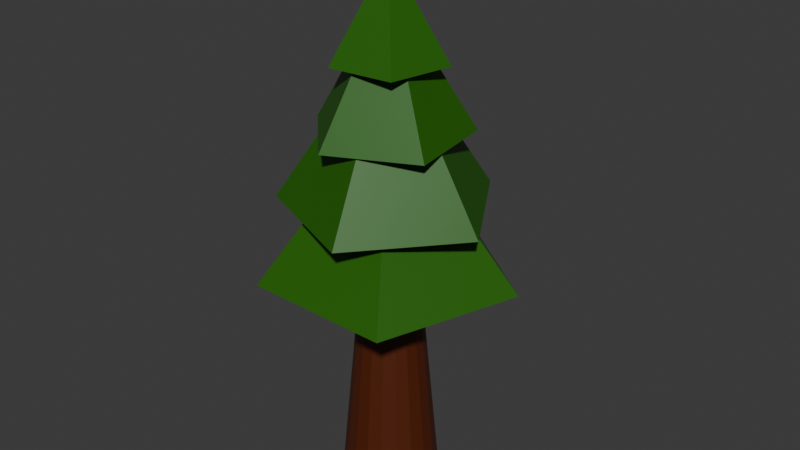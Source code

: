 # Source: thicktree.blend  (saved by Blender 4.3.34; exported with 4.5.12 LTS)
import bpy
from mathutils import Matrix  # noqa: F401  (used for matrix-valued properties, if any)

bpy.ops.wm.read_factory_settings(use_empty=True)
scene = bpy.context.scene
scene.name = 'Scene'

# ---- collections
col_collection = bpy.data.collections.new('Collection'); scene.collection.children.link(col_collection)

# ---- materials (node trees are filled in below, after node groups)
mat_grean = bpy.data.materials.new('Grean')
mat_material = bpy.data.materials.new('Material')
mat_grean_001 = bpy.data.materials.new('Grean.001')

# ---- material node trees
mat_grean.use_nodes = True; mat_grean.node_tree.nodes.clear()
_N = mat_grean.node_tree.nodes; _L = mat_grean.node_tree.links
n0 = _N.new('ShaderNodeBsdfPrincipled'); n0.name = 'Principled BSDF'; n0.location = (10, 300)
n0.inputs[0].default_value = (0.0177, 0.1271, 0.0, 1.0)
n1 = _N.new('ShaderNodeOutputMaterial'); n1.name = 'Material Output'; n1.location = (300, 300)
_L.new(n0.outputs[0], n1.inputs[0])
n1.is_active_output = True
mat_material.use_nodes = True; mat_material.node_tree.nodes.clear()
_N = mat_material.node_tree.nodes; _L = mat_material.node_tree.links
n0 = _N.new('ShaderNodeBsdfPrincipled'); n0.name = 'Principled BSDF'; n0.location = (10, 300)
n0.inputs[0].default_value = (0.08852, 0.01479, 0.001347, 1.0)
n1 = _N.new('ShaderNodeOutputMaterial'); n1.name = 'Material Output'; n1.location = (300, 300)
_L.new(n0.outputs[0], n1.inputs[0])
n1.is_active_output = True
mat_grean_001.use_nodes = True; mat_grean_001.node_tree.nodes.clear()
_N = mat_grean_001.node_tree.nodes; _L = mat_grean_001.node_tree.links
n0 = _N.new('ShaderNodeBsdfPrincipled'); n0.name = 'Principled BSDF'; n0.location = (10, 300)
n0.inputs[0].default_value = (0.0177, 0.1271, 0.0, 1.0)
n1 = _N.new('ShaderNodeOutputMaterial'); n1.name = 'Material Output'; n1.location = (300, 300)
_L.new(n0.outputs[0], n1.inputs[0])
n1.is_active_output = True

# ---- world
world_world = bpy.data.worlds.new('World'); scene.world = world_world
world_world.use_nodes = True; world_world.node_tree.nodes.clear()
_N = world_world.node_tree.nodes; _L = world_world.node_tree.links
n0 = _N.new('ShaderNodeOutputWorld'); n0.name = 'World Output'; n0.location = (300, 300)
n1 = _N.new('ShaderNodeBackground'); n1.name = 'Background'; n1.location = (10, 300)
n1.inputs[0].default_value = (0.05088, 0.05088, 0.05088, 1.0)
_L.new(n1.outputs[0], n0.inputs[0])
n0.is_active_output = True
world_world.color = (0.05088, 0.05088, 0.05088)
world_world.sun_shadow_jitter_overblur = 0.0

# ---- meshes
me_cone = bpy.data.meshes.new('Cone')
me_cone.from_pydata([(0.0, 1.28, -1.0), (1.217, 0.3955, -1.0), (0.7524, -1.036, -1.0), (-0.7524, -1.036, -1.0), (-1.217, 0.3955, -1.0), (0.0, 0.0, 1.0)], [], [(0, 5, 1), (1, 5, 2), (2, 5, 3), (0, 1, 2, 3, 4), (3, 5, 4), (4, 5, 0)])
_uv = me_cone.uv_layers.new(name='UVMap')
_uv.uv.foreach_set('vector', [0.25, 0.49, 0.25, 0.25, 0.4783, 0.3242, 0.4783, 0.3242, 0.25, 0.25, 0.3911, 0.05584, 0.3911, 0.05584, 0.25, 0.25, 0.1089, 0.05584, 0.75, 0.49, 0.9783, 0.3242, 0.8911, 0.05584, 0.6089, 0.05584, 0.5217, 0.3242, 0.1089, 0.05584, 0.25, 0.25, 0.02175, 0.3242, 0.02175, 0.3242, 0.25, 0.25, 0.25, 0.49])
me_cone.materials.append(mat_grean)
me_cone.update()
me_cone_001 = bpy.data.meshes.new('Cone.001')
me_cone_001.from_pydata([(0.0, 1.14, -1.0), (1.084, 0.3523, -1.0), (0.6701, -0.9223, -1.0), (-0.6701, -0.9223, -1.0), (-1.084, 0.3523, -1.0), (0.0, 0.0, 1.0)], [], [(0, 5, 1), (1, 5, 2), (2, 5, 3), (0, 1, 2, 3, 4), (3, 5, 4), (4, 5, 0)])
_uv = me_cone_001.uv_layers.new(name='UVMap')
_uv.uv.foreach_set('vector', [0.25, 0.49, 0.25, 0.25, 0.4783, 0.3242, 0.4783, 0.3242, 0.25, 0.25, 0.3911, 0.05584, 0.3911, 0.05584, 0.25, 0.25, 0.1089, 0.05584, 0.75, 0.49, 0.9783, 0.3242, 0.8911, 0.05584, 0.6089, 0.05584, 0.5217, 0.3242, 0.1089, 0.05584, 0.25, 0.25, 0.02175, 0.3242, 0.02175, 0.3242, 0.25, 0.25, 0.25, 0.49])
me_cone_001.materials.append(mat_grean)
me_cone_001.update()
me_cone_002 = bpy.data.meshes.new('Cone.002')
me_cone_002.from_pydata([(0.0, 0.33, -1.0), (0.1072, 0.3121, -1.0), (0.2027, 0.2604, -1.0), (0.2763, 0.1805, -1.0), (0.3199, 0.08101, -1.0), (0.3289, -0.02725, -1.0), (0.3022, -0.1326, -1.0), (0.2428, -0.2235, -1.0), (0.1571, -0.2902, -1.0), (0.05432, -0.3255, -1.0), (-0.05432, -0.3255, -1.0), (-0.1571, -0.2902, -1.0), (-0.2428, -0.2235, -1.0), (-0.3022, -0.1326, -1.0), (-0.3289, -0.02725, -1.0), (-0.3199, 0.08101, -1.0), (-0.2763, 0.1805, -1.0), (-0.2027, 0.2604, -1.0), (-0.1072, 0.3121, -1.0), (0.0, 0.0, 1.0)], [], [(0, 19, 1), (1, 19, 2), (2, 19, 3), (3, 19, 4), (4, 19, 5), (5, 19, 6), (6, 19, 7), (7, 19, 8), (8, 19, 9), (9, 19, 10), (10, 19, 11), (11, 19, 12), (12, 19, 13), (13, 19, 14), (14, 19, 15), (15, 19, 16), (16, 19, 17), (0, 1, 2, 3, 4, 5, 6, 7, 8, 9, 10, 11, 12, 13, 14, 15, 16, 17, 18), (17, 19, 18), (18, 19, 0)])
_uv = me_cone_002.uv_layers.new(name='UVMap')
_uv.uv.foreach_set('vector', [0.25, 0.49, 0.25, 0.25, 0.3279, 0.477, 0.3279, 0.477, 0.25, 0.25, 0.3974, 0.4394, 0.3974, 0.4394, 0.25, 0.25, 0.4509, 0.3813, 0.4509, 0.3813, 0.25, 0.25, 0.4827, 0.3089, 0.4827, 0.3089, 0.25, 0.25, 0.4892, 0.2302, 0.4892, 0.2302, 0.25, 0.25, 0.4698, 0.1536, 0.4698, 0.1536, 0.25, 0.25, 0.4266, 0.08745, 0.4266, 0.08745, 0.25, 0.25, 0.3642, 0.03893, 0.3642, 0.03893, 0.25, 0.25, 0.2895, 0.01327, 0.2895, 0.01327, 0.25, 0.25, 0.2105, 0.01327, 0.2105, 0.01327, 0.25, 0.25, 0.1358, 0.03893, 0.1358, 0.03893, 0.25, 0.25, 0.07343, 0.08745, 0.07343, 0.08745, 0.25, 0.25, 0.03021, 0.1536, 0.03021, 0.1536, 0.25, 0.25, 0.01082, 0.2302, 0.01082, 0.2302, 0.25, 0.25, 0.01734, 0.3089, 0.01734, 0.3089, 0.25, 0.25, 0.04908, 0.3813, 0.04908, 0.3813, 0.25, 0.25, 0.1026, 0.4394, 0.75, 0.49, 0.8279, 0.477, 0.8974, 0.4394, 0.9509, 0.3813, 0.9827, 0.3089, 0.9892, 0.2302, 0.9698, 0.1536, 0.9266, 0.08745, 0.8642, 0.03893, 0.7895, 0.01327, 0.7105, 0.01327, 0.6358, 0.03893, 0.5734, 0.08745, 0.5302, 0.1536, 0.5108, 0.2302, 0.5173, 0.3089, 0.5491, 0.3813, 0.6026, 0.4394, 0.6721, 0.477, 0.1026, 0.4394, 0.25, 0.25, 0.1721, 0.477, 0.1721, 0.477, 0.25, 0.25, 0.25, 0.49])
me_cone_002.materials.append(mat_material)
me_cone_002.update()
me_cone_003 = bpy.data.meshes.new('Cone.003')
me_cone_003.from_pydata([(0.0, 1.14, -1.0), (1.084, 0.3523, -1.0), (0.6701, -0.9223, -1.0), (-0.6701, -0.9223, -1.0), (-1.084, 0.3523, -1.0), (0.0, 0.0, 1.0)], [], [(0, 5, 1), (1, 5, 2), (2, 5, 3), (0, 1, 2, 3, 4), (3, 5, 4), (4, 5, 0)])
_uv = me_cone_003.uv_layers.new(name='UVMap')
_uv.uv.foreach_set('vector', [0.25, 0.49, 0.25, 0.25, 0.4783, 0.3242, 0.4783, 0.3242, 0.25, 0.25, 0.3911, 0.05584, 0.3911, 0.05584, 0.25, 0.25, 0.1089, 0.05584, 0.75, 0.49, 0.9783, 0.3242, 0.8911, 0.05584, 0.6089, 0.05584, 0.5217, 0.3242, 0.1089, 0.05584, 0.25, 0.25, 0.02175, 0.3242, 0.02175, 0.3242, 0.25, 0.25, 0.25, 0.49])
me_cone_003.materials.append(mat_grean)
me_cone_003.update()
me_cone_004 = bpy.data.meshes.new('Cone.004')
me_cone_004.from_pydata([(0.0, 1.28, -1.0), (1.217, 0.3955, -1.0), (0.7524, -1.036, -1.0), (-0.7524, -1.036, -1.0), (-1.217, 0.3955, -1.0), (0.0, 0.0, 1.0)], [], [(0, 5, 1), (1, 5, 2), (2, 5, 3), (0, 1, 2, 3, 4), (3, 5, 4), (4, 5, 0)])
_uv = me_cone_004.uv_layers.new(name='UVMap')
_uv.uv.foreach_set('vector', [0.25, 0.49, 0.25, 0.25, 0.4783, 0.3242, 0.4783, 0.3242, 0.25, 0.25, 0.3911, 0.05584, 0.3911, 0.05584, 0.25, 0.25, 0.1089, 0.05584, 0.75, 0.49, 0.9783, 0.3242, 0.8911, 0.05584, 0.6089, 0.05584, 0.5217, 0.3242, 0.1089, 0.05584, 0.25, 0.25, 0.02175, 0.3242, 0.02175, 0.3242, 0.25, 0.25, 0.25, 0.49])
me_cone_004.materials.append(mat_grean_001)
me_cone_004.update()

# ---- objects
ob_cone = bpy.data.objects.new('Cone', me_cone)
ob_cone_001 = bpy.data.objects.new('Cone.001', me_cone_001)
ob_cone_002 = bpy.data.objects.new('Cone.002', me_cone_002)
ob_cone_003 = bpy.data.objects.new('Cone.003', me_cone_003)
ob_cone_004 = bpy.data.objects.new('Cone.004', me_cone_004)

# ---- transforms, parenting, visibility, modifiers, constraints
ob_cone.location = (0.0, 0.0, 4.462)
ob_cone.rotation_euler = (0.0, -0.0, -0.3985)
ob_cone.scale = (1.698, 1.698, 1.652)
ob_cone_001.location = (0.0, 0.0, 5.563)
ob_cone_001.rotation_euler = (0.0, -0.0, 0.45)
ob_cone_001.scale = (1.397, 1.397, 1.334)
ob_cone_002.location = (0.0, 0.0, 2.309)
ob_cone_002.scale = (2.948, 2.948, 5.252)
ob_cone_003.location = (0.0, 0.0, 6.51)
ob_cone_003.rotation_euler = (0.0, -0.0, 0.09681)
ob_cone_003.scale = (0.9817, 0.9817, 0.9376)
ob_cone_004.location = (0.0, 0.0, 3.044)
ob_cone_004.rotation_euler = (0.0, -0.0, -0.01738)
ob_cone_004.scale = (1.999, 1.999, 1.652)

# ---- collection membership
col_collection.objects.link(ob_cone)
col_collection.objects.link(ob_cone_001)
col_collection.objects.link(ob_cone_002)
col_collection.objects.link(ob_cone_003)
col_collection.objects.link(ob_cone_004)

# ---- scene / render settings (as saved in the file)
scene.frame_start = 1; scene.frame_end = 250; scene.frame_set(39)
scene.render.engine = 'BLENDER_EEVEE_NEXT'
bpy.context.view_layer.update()

# ---- added for rendering (the .blend has no active camera and no usable light): camera, sun
cam_auto = bpy.data.cameras.new('AutoCamera')
cam_auto.lens = 50.0
cam_auto.sensor_width = 36.0
cam_auto.clip_end = 1000.0
ob_auto_camera = bpy.data.objects.new('AutoCamera', cam_auto)
scene.collection.objects.link(ob_auto_camera)
ob_auto_camera.location = (12.0056, -14.1188, 11.8492)
ob_auto_camera.rotation_euler = (1.09748, -7.21219e-08, 0.694738)
scene.camera = ob_auto_camera
light_auto_sun = bpy.data.lights.new('AutoSun', 'SUN')
light_auto_sun.energy = 3.0
light_auto_sun.angle = 0.0523599
ob_auto_sun = bpy.data.objects.new('AutoSun', light_auto_sun)
scene.collection.objects.link(ob_auto_sun)
ob_auto_sun.rotation_euler = (0.872665, 0.174533, 0.523599)
bpy.context.view_layer.update()
